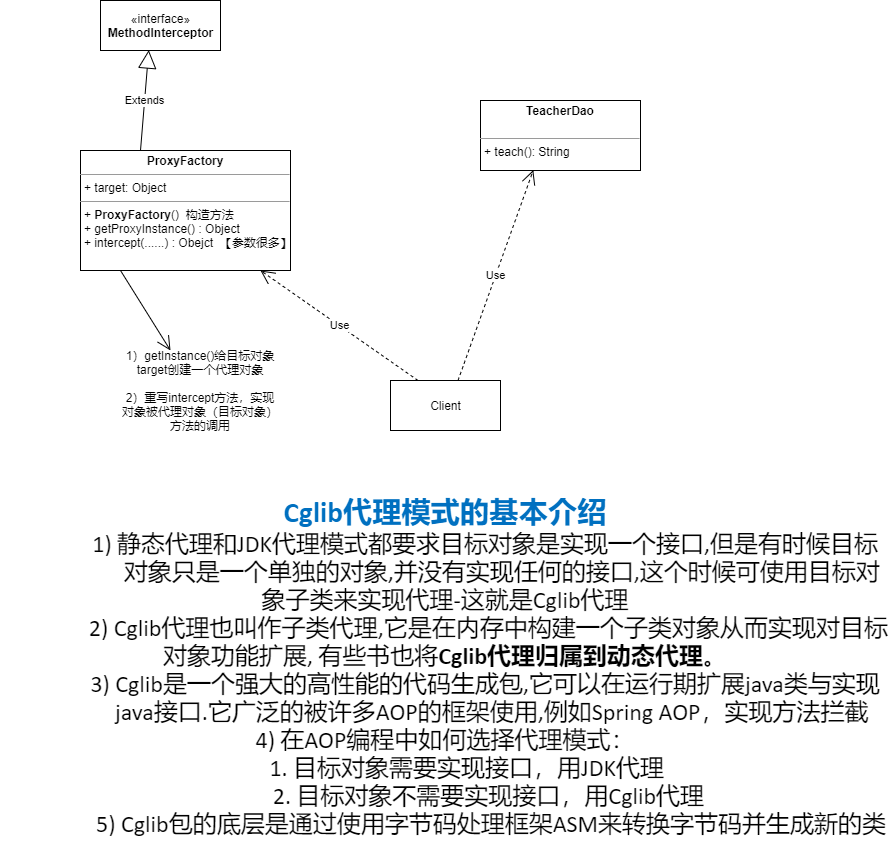

The diagram above was exported from draw.io. Its source (the exported page's mxGraphModel, read from the mxfile embedded in the PNG):
<mxGraphModel dx="1278" dy="647" grid="1" gridSize="10" guides="1" tooltips="1" connect="1" arrows="1" fold="1" page="1" pageScale="1" pageWidth="827" pageHeight="1169" math="0" shadow="0">
  <root>
    <mxCell id="0" />
    <mxCell id="1" parent="0" />
    <mxCell id="WRETqUBfYabiin0uFwpn-2" value="«interface»&lt;br&gt;&lt;b&gt;MethodInterceptor&lt;/b&gt;" style="html=1;" vertex="1" parent="1">
      <mxGeometry x="310" y="210" width="120" height="50" as="geometry" />
    </mxCell>
    <mxCell id="WRETqUBfYabiin0uFwpn-3" value="&lt;p style=&quot;margin: 0px ; margin-top: 4px ; text-align: center&quot;&gt;&lt;b&gt;ProxyFactory&lt;/b&gt;&lt;/p&gt;&lt;hr size=&quot;1&quot;&gt;&lt;p style=&quot;margin: 0px ; margin-left: 4px&quot;&gt;+ target: Object&lt;/p&gt;&lt;hr size=&quot;1&quot;&gt;&lt;p style=&quot;margin: 0px ; margin-left: 4px&quot;&gt;+&amp;nbsp;&lt;b style=&quot;text-align: center&quot;&gt;ProxyFactory&lt;/b&gt;()&amp;nbsp; 构造方法&lt;/p&gt;&lt;p style=&quot;margin: 0px ; margin-left: 4px&quot;&gt;+ getProxyInstance() : Object&lt;/p&gt;&lt;p style=&quot;margin: 0px ; margin-left: 4px&quot;&gt;+ intercept(......) : Obejct&amp;nbsp; 【参数很多】&lt;/p&gt;" style="verticalAlign=top;align=left;overflow=fill;fontSize=12;fontFamily=Helvetica;html=1;" vertex="1" parent="1">
      <mxGeometry x="290" y="360" width="210" height="120" as="geometry" />
    </mxCell>
    <mxCell id="WRETqUBfYabiin0uFwpn-4" value="&lt;p style=&quot;margin: 0px ; margin-top: 4px ; text-align: center&quot;&gt;&lt;b&gt;TeacherDao&lt;/b&gt;&lt;/p&gt;&lt;p style=&quot;margin: 0px ; margin-left: 4px&quot;&gt;&lt;br&gt;&lt;/p&gt;&lt;hr size=&quot;1&quot;&gt;&lt;p style=&quot;margin: 0px ; margin-left: 4px&quot;&gt;+ teach(): String&lt;/p&gt;" style="verticalAlign=top;align=left;overflow=fill;fontSize=12;fontFamily=Helvetica;html=1;" vertex="1" parent="1">
      <mxGeometry x="690" y="310" width="160" height="70" as="geometry" />
    </mxCell>
    <mxCell id="WRETqUBfYabiin0uFwpn-5" value="Client" style="html=1;" vertex="1" parent="1">
      <mxGeometry x="600" y="590" width="110" height="50" as="geometry" />
    </mxCell>
    <mxCell id="WRETqUBfYabiin0uFwpn-6" value="Extends" style="endArrow=block;endSize=16;endFill=0;html=1;rounded=0;entryX=0.402;entryY=0.992;entryDx=0;entryDy=0;entryPerimeter=0;" edge="1" parent="1" target="WRETqUBfYabiin0uFwpn-2">
      <mxGeometry width="160" relative="1" as="geometry">
        <mxPoint x="350" y="360" as="sourcePoint" />
        <mxPoint x="510" y="360" as="targetPoint" />
      </mxGeometry>
    </mxCell>
    <mxCell id="WRETqUBfYabiin0uFwpn-7" value="" style="endArrow=open;endFill=1;endSize=12;html=1;rounded=0;" edge="1" parent="1">
      <mxGeometry width="160" relative="1" as="geometry">
        <mxPoint x="330" y="480" as="sourcePoint" />
        <mxPoint x="380" y="560" as="targetPoint" />
      </mxGeometry>
    </mxCell>
    <mxCell id="WRETqUBfYabiin0uFwpn-8" value="1）getInstance()给目标对象target创建一个代理对象&lt;br&gt;&lt;br&gt;2）重写intercept方法，实现对象被代理对象（目标对象）方法的调用" style="text;html=1;strokeColor=none;fillColor=none;align=center;verticalAlign=middle;whiteSpace=wrap;rounded=0;" vertex="1" parent="1">
      <mxGeometry x="330" y="585" width="160" height="30" as="geometry" />
    </mxCell>
    <mxCell id="WRETqUBfYabiin0uFwpn-9" value="Use" style="endArrow=open;endSize=12;dashed=1;html=1;rounded=0;entryX=0.857;entryY=1;entryDx=0;entryDy=0;entryPerimeter=0;exitX=0.25;exitY=0;exitDx=0;exitDy=0;" edge="1" parent="1" source="WRETqUBfYabiin0uFwpn-5" target="WRETqUBfYabiin0uFwpn-3">
      <mxGeometry width="160" relative="1" as="geometry">
        <mxPoint x="480" y="570" as="sourcePoint" />
        <mxPoint x="640" y="570" as="targetPoint" />
      </mxGeometry>
    </mxCell>
    <mxCell id="WRETqUBfYabiin0uFwpn-10" value="Use" style="endArrow=open;endSize=12;dashed=1;html=1;rounded=0;entryX=0.33;entryY=0.994;entryDx=0;entryDy=0;entryPerimeter=0;exitX=0.25;exitY=0;exitDx=0;exitDy=0;" edge="1" parent="1" target="WRETqUBfYabiin0uFwpn-4">
      <mxGeometry width="160" relative="1" as="geometry">
        <mxPoint x="667.53" y="590" as="sourcePoint" />
        <mxPoint x="510" y="480" as="targetPoint" />
      </mxGeometry>
    </mxCell>
    <mxCell id="WRETqUBfYabiin0uFwpn-11" value="&lt;div&gt;&lt;span style=&quot;font-size: 21.96pt ; font-family: &amp;#34;calibri&amp;#34; , &amp;#34;bold&amp;#34; ; color: rgb(0 , 112 , 192) ; font-weight: bold&quot;&gt;Cglib&lt;/span&gt;&lt;span style=&quot;font-size: 21.96pt ; color: rgb(0 , 112 , 192) ; font-weight: bold&quot;&gt;代理模式的基本介绍&lt;br&gt;&lt;/span&gt;&lt;/div&gt;&lt;div&gt;&lt;span style=&quot;font-size: 18pt ; font-family: &amp;#34;calibri&amp;#34;&quot;&gt;&lt;span style=&quot;white-space: pre&quot;&gt;&#09;&lt;span style=&quot;white-space: pre&quot;&gt;&#09;&lt;/span&gt;&lt;/span&gt;1) &lt;/span&gt;&lt;span style=&quot;font-size: 18pt&quot;&gt;静态代理和&lt;/span&gt;&lt;span style=&quot;font-size: 18pt ; font-family: &amp;#34;calibri&amp;#34;&quot;&gt;JDK&lt;/span&gt;&lt;span style=&quot;font-size: 18pt&quot;&gt;代理模式都要求目标对象是实现一个接口&lt;/span&gt;&lt;span style=&quot;font-size: 18pt ; font-family: &amp;#34;calibri&amp;#34;&quot;&gt;,&lt;/span&gt;&lt;span style=&quot;font-size: 18pt&quot;&gt;但是有时候目标&amp;nbsp; &amp;nbsp; &amp;nbsp; &amp;nbsp; &amp;nbsp; &amp;nbsp; &amp;nbsp; &amp;nbsp; &amp;nbsp; &amp;nbsp;对象只&lt;/span&gt;&lt;span style=&quot;font-size: 18pt&quot;&gt;是一个单独的对象&lt;/span&gt;&lt;span style=&quot;font-size: 18pt ; font-family: &amp;#34;calibri&amp;#34;&quot;&gt;,&lt;/span&gt;&lt;span style=&quot;font-size: 18pt&quot;&gt;并没有实现任何的接口&lt;/span&gt;&lt;span style=&quot;font-size: 18pt ; font-family: &amp;#34;calibri&amp;#34;&quot;&gt;,&lt;/span&gt;&lt;span style=&quot;font-size: 18pt&quot;&gt;这个时候可使用目标对象子类来实现&lt;/span&gt;&lt;span style=&quot;font-size: 18pt&quot;&gt;代理&lt;/span&gt;&lt;span style=&quot;font-size: 18pt ; font-family: &amp;#34;calibri&amp;#34;&quot;&gt;-&lt;/span&gt;&lt;span style=&quot;font-size: 18pt&quot;&gt;这就是&lt;/span&gt;&lt;span style=&quot;font-size: 18pt ; font-family: &amp;#34;calibri&amp;#34;&quot;&gt;Cglib&lt;/span&gt;&lt;span style=&quot;font-size: 18pt&quot;&gt;代理&lt;/span&gt;&lt;/div&gt;&lt;div&gt;&lt;span style=&quot;font-size: 18.02pt ; font-family: &amp;#34;calibri&amp;#34;&quot;&gt;&lt;span style=&quot;white-space: pre&quot;&gt;&#09;&lt;/span&gt;&lt;span style=&quot;white-space: pre&quot;&gt;&#09;&lt;/span&gt;2) Cglib&lt;/span&gt;&lt;span style=&quot;font-size: 18.02pt&quot;&gt;代理也叫作子类代理&lt;/span&gt;&lt;span style=&quot;font-size: 18.02pt ; font-family: &amp;#34;calibri&amp;#34;&quot;&gt;,&lt;/span&gt;&lt;span style=&quot;font-size: 18.02pt&quot;&gt;它是在内存中构建一个子类对象从而实现对目标对象功&lt;/span&gt;&lt;span style=&quot;font-size: 18pt&quot;&gt;能扩展&lt;/span&gt;&lt;span style=&quot;font-size: 18pt ; font-family: &amp;#34;calibri&amp;#34;&quot;&gt;, &lt;/span&gt;&lt;span style=&quot;font-size: 18pt&quot;&gt;有些书也将&lt;/span&gt;&lt;span style=&quot;font-size: 18pt ; font-family: &amp;#34;calibri&amp;#34; , &amp;#34;bold&amp;#34; ; font-weight: bold&quot;&gt;Cglib&lt;/span&gt;&lt;span style=&quot;font-size: 18pt ; font-weight: bold&quot;&gt;代理归属到动态代理&lt;/span&gt;&lt;span style=&quot;font-size: 18pt&quot;&gt;。&lt;/span&gt;&lt;/div&gt;&lt;div&gt;&lt;span style=&quot;font-size: 18pt ; font-family: &amp;#34;calibri&amp;#34;&quot;&gt;&lt;span style=&quot;white-space: pre&quot;&gt;&#09;&lt;/span&gt;&lt;span style=&quot;white-space: pre&quot;&gt;&#09;&lt;/span&gt;3) Cglib&lt;/span&gt;&lt;span style=&quot;font-size: 18pt&quot;&gt;是一个强大的高性能的代码生成包&lt;/span&gt;&lt;span style=&quot;font-size: 18pt ; font-family: &amp;#34;calibri&amp;#34;&quot;&gt;,&lt;/span&gt;&lt;span style=&quot;font-size: 18pt&quot;&gt;它可以在运行期扩展&lt;/span&gt;&lt;span style=&quot;font-size: 18pt ; font-family: &amp;#34;calibri&amp;#34;&quot;&gt;java&lt;/span&gt;&lt;span style=&quot;font-size: 18pt&quot;&gt;类与实现&amp;nbsp; &amp;nbsp; &amp;nbsp; &amp;nbsp; &amp;nbsp; &amp;nbsp; &amp;nbsp; &amp;nbsp;&amp;nbsp;&lt;/span&gt;&lt;span style=&quot;font-size: 18pt ; font-family: &amp;#34;calibri&amp;#34;&quot;&gt;java&lt;/span&gt;&lt;span style=&quot;font-size: 18pt&quot;&gt;接&lt;/span&gt;&lt;span style=&quot;font-size: 18pt&quot;&gt;口&lt;/span&gt;&lt;span style=&quot;font-size: 18pt ; font-family: &amp;#34;calibri&amp;#34;&quot;&gt;.&lt;/span&gt;&lt;span style=&quot;font-size: 18pt&quot;&gt;它广泛的被许多&lt;/span&gt;&lt;span style=&quot;font-size: 18pt ; font-family: &amp;#34;calibri&amp;#34;&quot;&gt;AOP&lt;/span&gt;&lt;span style=&quot;font-size: 18pt&quot;&gt;的框架使用&lt;/span&gt;&lt;span style=&quot;font-size: 18pt ; font-family: &amp;#34;calibri&amp;#34;&quot;&gt;,&lt;/span&gt;&lt;span style=&quot;font-size: 18pt&quot;&gt;例如&lt;/span&gt;&lt;span style=&quot;font-size: 18pt ; font-family: &amp;#34;calibri&amp;#34;&quot;&gt;Spring AOP&lt;/span&gt;&lt;span style=&quot;font-size: 18pt&quot;&gt;，实现方法拦截&lt;/span&gt;&lt;/div&gt;&lt;div&gt;&lt;span style=&quot;font-size: 18.02pt ; font-family: &amp;#34;calibri&amp;#34;&quot;&gt;4) &lt;/span&gt;&lt;span style=&quot;font-size: 18.02pt&quot;&gt;在&lt;/span&gt;&lt;span style=&quot;font-size: 18.02pt ; font-family: &amp;#34;calibri&amp;#34;&quot;&gt;AOP&lt;/span&gt;&lt;span style=&quot;font-size: 18.02pt&quot;&gt;编程中如何选择代理模式：&lt;/span&gt;&lt;/div&gt;&lt;div&gt;&lt;span style=&quot;font-size: 18pt ; font-family: &amp;#34;calibri&amp;#34;&quot;&gt;&lt;span style=&quot;white-space: pre&quot;&gt;&#09;&lt;/span&gt;1. &lt;/span&gt;&lt;span style=&quot;font-size: 18pt&quot;&gt;目标对象需要实现接口，用&lt;/span&gt;&lt;span style=&quot;font-size: 18pt ; font-family: &amp;#34;calibri&amp;#34;&quot;&gt;JDK&lt;/span&gt;&lt;span style=&quot;font-size: 18pt&quot;&gt;代理&lt;br&gt;&lt;/span&gt;&lt;/div&gt;&lt;div&gt;&lt;span style=&quot;font-size: 18pt ; font-family: &amp;#34;calibri&amp;#34;&quot;&gt;&lt;span style=&quot;white-space: pre&quot;&gt;&#09;&lt;/span&gt;&lt;span style=&quot;white-space: pre&quot;&gt;&#09;&lt;/span&gt;2. &lt;/span&gt;&lt;span style=&quot;font-size: 18pt&quot;&gt;目标对象不需要实现接口，用&lt;/span&gt;&lt;span style=&quot;font-size: 18pt ; font-family: &amp;#34;calibri&amp;#34;&quot;&gt;Cglib&lt;/span&gt;&lt;span style=&quot;font-size: 18pt&quot;&gt;代理&lt;br&gt;&lt;/span&gt;&lt;/div&gt;&lt;div&gt;&lt;span style=&quot;font-size: 18pt ; font-family: &amp;#34;calibri&amp;#34;&quot;&gt;&lt;span style=&quot;white-space: pre&quot;&gt;&#09;&lt;/span&gt;&lt;span style=&quot;white-space: pre&quot;&gt;&#09;&lt;/span&gt;&amp;nbsp;5) Cglib&lt;/span&gt;&lt;span style=&quot;font-size: 18pt&quot;&gt;包的底层是通过使用字节码处理框架&lt;/span&gt;&lt;span style=&quot;font-size: 18pt ; font-family: &amp;#34;calibri&amp;#34;&quot;&gt;ASM&lt;/span&gt;&lt;span style=&quot;font-size: 18pt&quot;&gt;来转换字节码并生成新的类&lt;/span&gt;&lt;/div&gt;" style="text;html=1;strokeColor=none;fillColor=none;align=center;verticalAlign=middle;whiteSpace=wrap;rounded=0;" vertex="1" parent="1">
      <mxGeometry x="210" y="860" width="890" height="30" as="geometry" />
    </mxCell>
  </root>
</mxGraphModel>